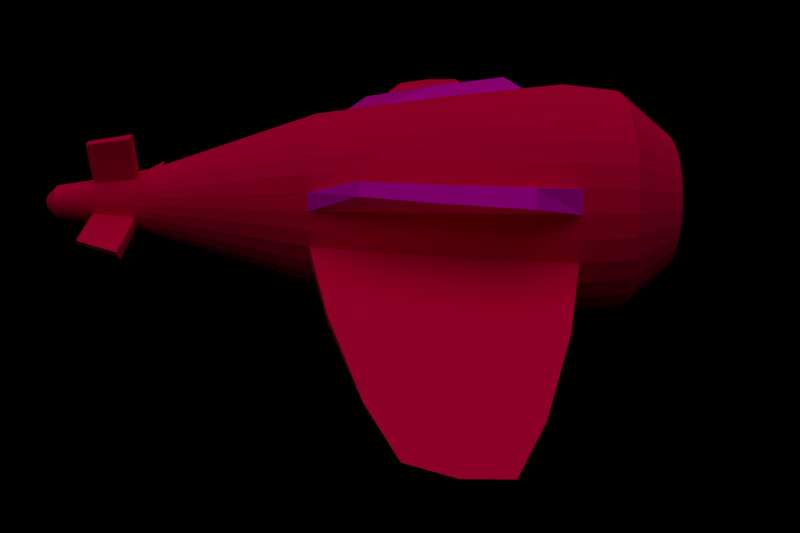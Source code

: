 # Source: omod_ca_r.blend  (saved by Blender 2.66.0; exported with 4.5.12 LTS)
import bpy
from mathutils import Matrix  # noqa: F401  (used for matrix-valued properties, if any)

bpy.ops.wm.read_factory_settings(use_empty=True)
scene = bpy.context.scene
scene.name = 'Scene'

# ---- collections
col_collection_1 = bpy.data.collections.new('Collection 1'); scene.collection.children.link(col_collection_1)

# ---- materials (node trees are filled in below, after node groups)
mat_material = bpy.data.materials.new('Material')
mat_material.alpha_threshold = 0.0
mat_material.use_transparent_shadow = False
mat_material.diffuse_color = (0.8, 0.0, 0.06139, 1.0)
mat_material.roughness = 0.5
mat_material.line_color = (0.0, 0.0, 0.0, 1.0)
mat_material_001 = bpy.data.materials.new('Material.001')
mat_material_001.alpha_threshold = 0.0
mat_material_001.use_transparent_shadow = False
mat_material_001.diffuse_color = (0.8, 0.0, 0.5668, 1.0)
mat_material_001.roughness = 0.5
mat_material_001.line_color = (0.0, 0.0, 0.0, 1.0)

# ---- material node trees

# ---- world
world_world = bpy.data.worlds.new('World'); scene.world = world_world
world_world.color = (0.0, 0.0, 0.0)
world_world.use_sun_shadow = False
world_world.sun_shadow_jitter_overblur = 0.0
world_world.cycles.sampling_method = 'MANUAL'
world_world.cycles.sample_map_resolution = 256

# ---- cameras
cam_camera_001 = bpy.data.cameras.new('Camera.001')
cam_camera_001.clip_end = 100.0
cam_camera_001.lens = 35.0
cam_camera_001.sensor_width = 32.0
cam_camera_001.sensor_height = 18.0
cam_camera_001.dof.focus_distance = 0.0
cam_camera_001.dof.aperture_fstop = 128.0

# ---- lights
light_hemi = bpy.data.lights.new('Hemi', 'SUN')
light_hemi.transmission_factor = 0.0
light_hemi.angle = 1.571
light_hemi.energy = 1.0
light_hemi.shadow_buffer_clip_start = 0.5
light_hemi.shadow_soft_size = 1.0
light_hemi.shadow_cascade_max_distance = 1000.0
light_hemi.cycles.use_multiple_importance_sampling = False

# ---- meshes
me_circle = bpy.data.meshes.new('Circle')
me_circle.from_pydata([(0.0, 1.0, 0.0), (-0.1951, 0.9808, 0.0), (-0.3827, 0.9239, 0.0), (-0.5556, 0.8315, 0.0), (-0.7071, 0.7071, 0.0), (-0.8315, 0.5556, 0.0), (-0.9239, 0.3827, 0.0), (-0.9808, 0.1951, 0.0), (-1.0, 7.55e-08, 0.0), (-0.9808, -0.1951, 0.0), (-0.9239, -0.3827, 0.0), (-0.8315, -0.5556, 0.0), (-0.7071, -0.7071, 0.0), (-0.5556, -0.8315, 0.0), (-0.3827, -0.9239, 0.0), (-0.1951, -0.9808, 0.0), (3.258e-07, -1.0, 0.0), (0.1951, -0.9808, 0.0), (0.3827, -0.9239, 0.0), (0.5556, -0.8315, 0.0), (0.7071, -0.7071, 0.0), (0.8315, -0.5556, 0.0), (0.9239, -0.3827, 0.0), (0.9808, -0.1951, 0.0), (1.0, 9.656e-07, 0.0), (0.9808, 0.1951, 0.0), (0.9239, 0.3827, 0.0), (0.8315, 0.5556, 0.0), (0.7071, 0.7071, 0.0), (0.5556, 0.8315, 0.0), (0.3827, 0.9239, 0.0), (0.1951, 0.9808, 0.0), (-5.982e-09, 0.9496, 0.4399), (-0.1853, 0.9314, 0.4399), (-0.3634, 0.8773, 0.4399), (-0.5276, 0.7896, 0.4399), (-0.6715, 0.6715, 0.4399), (-0.7896, 0.5276, 0.4399), (-0.8773, 0.3634, 0.4399), (-0.9314, 0.1853, 0.4399), (-0.9496, 5.428e-08, 0.4399), (-0.9314, -0.1853, 0.4399), (-0.8773, -0.3634, 0.4399), (-0.7896, -0.5276, 0.4399), (-0.6715, -0.6715, 0.4399), (-0.5276, -0.7896, 0.4399), (-0.3634, -0.8773, 0.4399), (-0.1853, -0.9314, 0.4399), (3.034e-07, -0.9496, 0.4399), (0.1853, -0.9314, 0.4399), (0.3634, -0.8773, 0.4399), (0.5276, -0.7896, 0.4399), (0.6715, -0.6715, 0.4399), (0.7896, -0.5276, 0.4399), (0.8773, -0.3634, 0.4399), (0.9314, -0.1853, 0.4399), (0.9496, 8.995e-07, 0.4399), (0.9314, 0.1853, 0.4399), (0.8773, 0.3634, 0.4399), (0.7896, 0.5276, 0.4399), (0.6715, 0.6715, 0.4399), (0.5276, 0.7896, 0.4399), (0.3634, 0.8773, 0.4399), (0.1853, 0.9314, 0.4399), (-7.024e-08, 0.5927, 0.8795), (-0.1156, 0.5813, 0.8795), (-0.2268, 0.5476, 0.8795), (-0.3293, 0.4928, 0.8795), (-0.4191, 0.4191, 0.8795), (-0.4928, 0.3293, 0.8795), (-0.5476, 0.2268, 0.8795), (-0.5813, 0.1156, 0.8795), (-0.5927, 9.297e-08, 0.8795), (-0.5813, -0.1156, 0.8795), (-0.5476, -0.2268, 0.8795), (-0.4928, -0.3293, 0.8795), (-0.4191, -0.4191, 0.8795), (-0.3293, -0.4928, 0.8795), (-0.2268, -0.5476, 0.8795), (-0.1156, -0.5813, 0.8795), (1.229e-07, -0.5927, 0.8795), (0.1156, -0.5813, 0.8795), (0.2268, -0.5476, 0.8795), (0.3293, -0.4928, 0.8795), (0.4191, -0.4191, 0.8795), (0.4928, -0.3293, 0.8795), (0.5476, -0.2268, 0.8795), (0.5813, -0.1156, 0.8795), (0.5927, 6.205e-07, 0.8795), (0.5813, 0.1156, 0.8795), (0.5476, 0.2268, 0.8795), (0.4928, 0.3293, 0.8795), (0.4191, 0.4191, 0.8795), (0.3293, 0.4928, 0.8795), (0.2268, 0.5476, 0.8795), (0.1156, 0.5813, 0.8795), (-1.295e-07, 0.1634, 0.9824), (-0.03188, 0.1603, 0.9824), (-0.06253, 0.151, 0.9824), (-0.09079, 0.1359, 0.9824), (-0.1155, 0.1155, 0.9824), (-0.1359, 0.09079, 0.9824), (-0.151, 0.06253, 0.9824), (-0.1603, 0.03188, 0.9824), (-0.1634, 1.698e-07, 0.9824), (-0.1603, -0.03188, 0.9824), (-0.151, -0.06253, 0.9824), (-0.1359, -0.09079, 0.9824), (-0.1155, -0.1155, 0.9824), (-0.09079, -0.1359, 0.9824), (-0.06253, -0.151, 0.9824), (-0.03188, -0.1603, 0.9824), (-7.624e-08, -0.1634, 0.9824), (0.03188, -0.1603, 0.9824), (0.06253, -0.151, 0.9824), (0.09079, -0.1359, 0.9824), (0.1155, -0.1155, 0.9824), (0.1359, -0.09079, 0.9824), (0.151, -0.06253, 0.9824), (0.1603, -0.03188, 0.9824), (0.1634, 3.152e-07, 0.9824), (0.1603, 0.03188, 0.9824), (0.151, 0.06253, 0.9824), (0.1359, 0.09079, 0.9824), (0.1155, 0.1155, 0.9824), (0.09079, 0.1359, 0.9824), (0.06253, 0.151, 0.9824), (0.03188, 0.1603, 0.9824), (-2.919e-08, 0.7542, -2.092), (-0.1471, 0.7397, -2.092), (-0.2886, 0.6968, -2.092), (-0.419, 0.6271, -2.092), (-0.5333, 0.5333, -2.092), (-0.6271, 0.419, -2.092), (-0.6968, 0.2886, -2.092), (-0.7397, 0.1471, -2.092), (-0.7542, 2.978e-07, -2.092), (-0.7397, -0.1471, -2.092), (-0.6968, -0.2886, -2.092), (-0.6271, -0.419, -2.092), (-0.5333, -0.5333, -2.092), (-0.419, -0.6271, -2.092), (-0.2886, -0.6968, -2.092), (-0.1471, -0.7397, -2.092), (2.166e-07, -0.7542, -2.092), (0.1471, -0.7397, -2.092), (0.2886, -0.6968, -2.092), (0.419, -0.6271, -2.092), (0.5333, -0.5333, -2.092), (0.6271, -0.419, -2.092), (0.6968, -0.2886, -2.092), (0.7397, -0.1471, -2.092), (0.7542, 9.691e-07, -2.092), (0.7397, 0.1471, -2.092), (0.6968, 0.2886, -2.092), (0.6271, 0.419, -2.092), (0.5333, 0.5333, -2.092), (0.419, 0.6271, -2.092), (0.2886, 0.6968, -2.092), (0.1471, 0.7397, -2.092), (-5.628e-08, 0.2575, -3.596), (-0.05023, 0.2525, -3.596), (-0.09852, 0.2379, -3.596), (-0.143, 0.2141, -3.596), (-0.1821, 0.1821, -3.596), (-0.2141, 0.143, -3.596), (-0.2379, 0.09853, -3.596), (-0.2525, 0.05023, -3.596), (-0.2575, 5.44e-07, -3.596), (-0.2525, -0.05023, -3.596), (-0.2379, -0.09852, -3.596), (-0.2141, -0.143, -3.596), (-0.1821, -0.182, -3.596), (-0.143, -0.2141, -3.596), (-0.09852, -0.2379, -3.596), (-0.05023, -0.2525, -3.596), (2.761e-08, -0.2575, -3.596), (0.05023, -0.2525, -3.596), (0.09852, -0.2379, -3.596), (0.143, -0.2141, -3.596), (0.1821, -0.182, -3.596), (0.2141, -0.143, -3.596), (0.2379, -0.09852, -3.596), (0.2525, -0.05023, -3.596), (0.2575, 7.732e-07, -3.596), (0.2525, 0.05023, -3.596), (0.2379, 0.09853, -3.596), (0.2141, 0.143, -3.596), (0.182, 0.1821, -3.596), (0.143, 0.2141, -3.596), (0.09852, 0.2379, -3.596), (0.05023, 0.2525, -3.596), (-6.125e-08, 0.148, -4.314), (-0.02888, 0.1452, -4.314), (-0.05665, 0.1368, -4.314), (-0.08225, 0.1231, -4.314), (-0.1047, 0.1047, -4.314), (-0.1231, 0.08225, -4.314), (-0.1368, 0.05665, -4.314), (-0.1452, 0.02888, -4.314), (-0.148, 6.29e-07, -4.314), (-0.1452, -0.02888, -4.314), (-0.1368, -0.05665, -4.314), (-0.1231, -0.08225, -4.314), (-0.1047, -0.1047, -4.314), (-0.08225, -0.1231, -4.314), (-0.05665, -0.1368, -4.314), (-0.02888, -0.1452, -4.314), (-1.301e-08, -0.148, -4.314), (0.02888, -0.1452, -4.314), (0.05665, -0.1368, -4.314), (0.08225, -0.1231, -4.314), (0.1047, -0.1047, -4.314), (0.1231, -0.08225, -4.314), (0.1368, -0.05665, -4.314), (0.1452, -0.02888, -4.314), (0.148, 7.608e-07, -4.314), (0.1452, 0.02888, -4.314), (0.1368, 0.05665, -4.314), (0.1231, 0.08225, -4.314), (0.1047, 0.1047, -4.314), (0.08225, 0.1231, -4.314), (0.05665, 0.1368, -4.314), (0.02888, 0.1452, -4.314), (-6.522e-08, 0.06647, -4.4), (-0.01297, 0.06519, -4.4), (-0.02544, 0.06141, -4.4), (-0.03693, 0.05527, -4.4), (-0.047, 0.047, -4.4), (-0.05527, 0.03693, -4.4), (-0.06141, 0.02544, -4.4), (-0.06519, 0.01297, -4.4), (-0.06647, 6.597e-07, -4.4), (-0.06519, -0.01297, -4.4), (-0.06141, -0.02544, -4.4), (-0.05527, -0.03693, -4.4), (-0.047, -0.047, -4.4), (-0.03693, -0.05527, -4.4), (-0.02544, -0.06141, -4.4), (-0.01297, -0.06519, -4.4), (-4.356e-08, -0.06647, -4.4), (0.01297, -0.06519, -4.4), (0.02544, -0.06141, -4.4), (0.03693, -0.05527, -4.4), (0.047, -0.047, -4.4), (0.05527, -0.03693, -4.4), (0.06141, -0.02544, -4.4), (0.06519, -0.01297, -4.4), (0.06647, 7.189e-07, -4.4), (0.06519, 0.01297, -4.4), (0.06141, 0.02544, -4.4), (0.05527, 0.03693, -4.4), (0.047, 0.047, -4.4), (0.03693, 0.05527, -4.4), (0.02544, 0.06141, -4.4), (0.01297, 0.06519, -4.4), (0.03909, -0.1965, -3.97), (0.07668, -0.1851, -3.97), (-0.1417, -0.1417, -3.97), (-0.1113, -0.1666, -3.97), (-0.1965, 0.03909, -3.97), (-0.2004, 5.884e-07, -3.97), (-0.07668, 0.1851, -3.97), (-0.1113, 0.1666, -3.97), (0.1417, 0.1417, -3.97), (0.1113, 0.1666, -3.97), (0.1965, -0.03909, -3.97), (0.2004, 7.667e-07, -3.97), (0.1113, -0.1666, -3.97), (-0.07668, -0.1851, -3.97), (-0.1965, -0.03909, -3.97), (-0.1417, 0.1417, -3.97), (0.07667, 0.1851, -3.97), (0.1965, 0.03909, -3.97), (0.1417, -0.1417, -3.97), (-0.03909, -0.1965, -3.97), (-0.1851, -0.07667, -3.97), (-0.1666, 0.1113, -3.97), (0.03909, 0.1965, -3.97), (0.1851, 0.07668, -3.97), (0.1666, -0.1113, -3.97), (6.413e-09, -0.2004, -3.97), (-0.1666, -0.1113, -3.97), (-0.1851, 0.07668, -3.97), (-5.887e-08, 0.2004, -3.97), (-0.03909, 0.1965, -3.97), (0.1666, 0.1113, -3.97), (0.1851, -0.07667, -3.97), (0.5998, -0.07667, -3.97), (-0.5998, -0.07667, -3.97), (-0.8182, -0.05023, -3.596), (-0.8342, 5.439e-07, -3.596), (-0.03909, 0.5562, -3.97), (-5.887e-08, 0.56, -3.97), (0.03909, 0.5562, -3.97), (0.05023, 0.6122, -3.596), (-0.05023, 0.6122, -3.596), (-5.628e-08, 0.6171, -3.596), (-0.6367, -0.03909, -3.97), (0.6492, -0.1836, -3.97), (0.6367, -0.03909, -3.97), (-0.6492, 5.886e-07, -3.97), (0.8342, 7.749e-07, -3.596), (0.8182, -0.05023, -3.596), (0.7707, -0.09852, -3.596), (-0.7707, -0.09852, -3.596), (-3.194, -0.05387, -0.7217), (-3.133, -0.1261, -0.7217), (3.133, -0.1261, -0.7217), (3.194, -0.05387, -0.7217), (-3.063, -0.05387, -1.37), (-3.004, -0.1084, -1.37), (3.004, -0.1084, -1.37), (3.063, -0.05387, -1.37), (2.688, -0.1321, -0.5004), (2.748, -0.04923, -0.5004), (2.57, -0.04923, -1.591), (2.514, -0.1117, -1.591), (-2.501, -0.1093, -1.604), (-2.669, -0.1277, -0.4877), (-2.548, -0.05262, -1.604), (-2.72, -0.05262, -0.4877), (1.879, -0.02207, -0.217), (1.659, -0.02207, -1.875), (1.621, -0.1312, -1.875), (1.838, -0.1668, -0.217), (-1.829, -0.1653, -0.2026), (-1.647, -0.02326, -1.889), (-1.614, -0.1304, -1.889), (-1.866, -0.02326, -0.2026), (-0.826, 0.3426, -1.046), (-0.8769, 0.1749, -1.046), (-0.1744, 0.8773, -1.046), (-0.3421, 0.8264, -1.046), (0.7433, 0.4971, -1.046), (0.6321, 0.6326, -1.046), (0.8259, -0.3417, -1.046), (0.8768, -0.174, -1.046), (0.1744, -0.8764, -1.046), (0.3421, -0.8255, -1.046), (-0.6322, -0.6317, -1.046), (-0.4967, -0.7429, -1.046), (-0.894, 0.0004502, -1.046), (-0.4967, 0.7438, -1.046), (0.4967, 0.7438, -1.046), (0.894, 0.000451, -1.046), (0.4967, -0.7429, -1.046), (-0.3421, -0.8255, -1.046), (-0.8769, -0.174, -1.046), (-0.6322, 0.6326, -1.046), (0.3421, 0.8264, -1.046), (0.8768, 0.1749, -1.046), (0.6321, -0.6317, -1.046), (-0.1744, -0.8764, -1.046), (-0.826, -0.3417, -1.046), (-0.7434, 0.4971, -1.046), (0.1744, 0.8773, -1.046), (0.8259, 0.3426, -1.046), (0.7433, -0.4962, -1.046), (-2.686e-05, -0.8936, -1.046), (-0.7434, -0.4962, -1.046), (-2.715e-05, 0.8945, -1.046), (3.128, -0.1191, -1.046), (-3.189, -0.05446, -1.046), (3.189, -0.05446, -1.046), (-3.128, -0.1191, -1.046), (2.711, -0.04972, -1.046), (2.651, -0.1238, -1.046), (-1.79, -0.02326, -1.046), (-1.755, -0.1503, -1.046), (-2.635, -0.1203, -1.046), (-2.685, -0.05318, -1.046), (1.803, -0.02205, -1.046), (1.763, -0.1515, -1.046), (-1.137, 0.7149, -0.4093), (-1.263, 0.6097, -0.4093), (1.263, 0.6097, -0.4093), (1.137, 0.7149, -0.4093), (-0.8575, 0.6318, -1.682), (-0.9528, 0.5525, -1.682), (0.9528, 0.5525, -1.682), (0.8575, 0.6318, -1.682), (-1.129, 0.5853, -1.046), (1.016, 0.6794, -1.046), (-1.016, 0.6794, -1.046), (1.129, 0.5853, -1.046)], [], [(63, 62, 30, 31), (58, 57, 25, 26), (53, 52, 20, 21), (48, 47, 15, 16), (43, 42, 10, 11), (38, 37, 5, 6), (33, 32, 0, 1), (63, 31, 0, 32), (59, 58, 26, 27), (54, 53, 21, 22), (49, 48, 16, 17), (44, 43, 11, 12), (39, 38, 6, 7), (34, 33, 1, 2), (60, 59, 27, 28), (55, 54, 22, 23), (50, 49, 17, 18), (45, 44, 12, 13), (40, 39, 7, 8), (35, 34, 2, 3), (61, 60, 28, 29), (56, 55, 23, 24), (51, 50, 18, 19), (46, 45, 13, 14), (41, 40, 8, 9), (36, 35, 3, 4), (62, 61, 29, 30), (57, 56, 24, 25), (52, 51, 19, 20), (47, 46, 14, 15), (42, 41, 9, 10), (37, 36, 4, 5), (94, 93, 61, 62), (89, 88, 56, 57), (84, 83, 51, 52), (79, 78, 46, 47), (74, 73, 41, 42), (69, 68, 36, 37), (95, 94, 62, 63), (90, 89, 57, 58), (85, 84, 52, 53), (80, 79, 47, 48), (75, 74, 42, 43), (70, 69, 37, 38), (65, 64, 32, 33), (95, 63, 32, 64), (91, 90, 58, 59), (86, 85, 53, 54), (81, 80, 48, 49), (76, 75, 43, 44), (71, 70, 38, 39), (66, 65, 33, 34), (92, 91, 59, 60), (87, 86, 54, 55), (82, 81, 49, 50), (77, 76, 44, 45), (72, 71, 39, 40), (67, 66, 34, 35), (93, 92, 60, 61), (88, 87, 55, 56), (83, 82, 50, 51), (78, 77, 45, 46), (73, 72, 40, 41), (68, 67, 35, 36), (115, 114, 82, 83), (110, 109, 77, 78), (105, 104, 72, 73), (100, 99, 67, 68), (126, 125, 93, 94), (121, 120, 88, 89), (116, 115, 83, 84), (111, 110, 78, 79), (106, 105, 73, 74), (101, 100, 68, 69), (127, 126, 94, 95), (122, 121, 89, 90), (117, 116, 84, 85), (112, 111, 79, 80), (107, 106, 74, 75), (102, 101, 69, 70), (97, 96, 64, 65), (127, 95, 64, 96), (123, 122, 90, 91), (118, 117, 85, 86), (113, 112, 80, 81), (108, 107, 75, 76), (103, 102, 70, 71), (98, 97, 65, 66), (124, 123, 91, 92), (119, 118, 86, 87), (114, 113, 81, 82), (109, 108, 76, 77), (104, 103, 71, 72), (99, 98, 66, 67), (125, 124, 92, 93), (120, 119, 87, 88), (97, 98, 99, 100, 101, 102, 103, 104, 105, 106, 107, 108, 109, 110, 111, 112, 113, 114, 115, 116, 117, 118, 119, 120, 121, 122, 123, 124, 125, 126, 127, 96), (331, 330, 134, 135), (333, 332, 129, 130), (335, 334, 155, 156), (337, 336, 150, 151), (339, 338, 145, 146), (341, 340, 140, 141), (342, 331, 135, 136), (343, 333, 130, 131), (344, 335, 156, 157), (315, 314, 308, 309), (346, 339, 146, 147), (347, 341, 141, 142), (368, 329, 8, 342), (349, 343, 131, 132), (350, 344, 157, 158), (351, 345, 152, 153), (352, 346, 147, 148), (353, 347, 142, 143), (354, 348, 137, 138), (355, 349, 132, 133), (356, 350, 158, 159), (357, 351, 153, 154), (358, 352, 148, 149), (359, 353, 143, 144), (360, 354, 138, 139), (385, 376, 26, 357), (332, 361, 128, 129), (356, 159, 128, 361), (355, 133, 378, 384), (336, 358, 149, 150), (338, 359, 144, 145), (340, 360, 139, 140), (143, 142, 174, 175), (138, 137, 169, 170), (133, 132, 164, 165), (159, 158, 190, 191), (154, 153, 185, 186), (149, 148, 180, 181), (144, 143, 175, 176), (139, 138, 170, 171), (134, 133, 165, 166), (129, 128, 160, 161), (159, 191, 160, 128), (155, 154, 186, 187), (150, 149, 181, 182), (145, 144, 176, 177), (140, 139, 171, 172), (135, 134, 166, 167), (130, 129, 161, 162), (156, 155, 187, 188), (151, 150, 182, 183), (146, 145, 177, 178), (141, 140, 172, 173), (136, 135, 167, 168), (131, 130, 162, 163), (157, 156, 188, 189), (152, 151, 183, 184), (147, 146, 178, 179), (142, 141, 173, 174), (137, 136, 168, 169), (132, 131, 163, 164), (158, 157, 189, 190), (153, 152, 184, 185), (148, 147, 179, 180), (257, 256, 209, 210), (259, 258, 204, 205), (261, 260, 199, 200), (263, 262, 194, 195), (265, 264, 220, 221), (267, 266, 215, 216), (268, 257, 210, 211), (269, 259, 205, 206), (270, 261, 200, 201), (271, 263, 195, 196), (272, 265, 221, 222), (273, 267, 216, 217), (274, 268, 211, 212), (275, 269, 206, 207), (276, 270, 201, 202), (277, 271, 196, 197), (278, 272, 222, 223), (279, 273, 217, 218), (280, 274, 212, 213), (281, 275, 207, 208), (282, 276, 202, 203), (283, 277, 197, 198), (285, 284, 192, 193), (278, 223, 192, 284), (286, 279, 218, 219), (287, 280, 213, 214), (256, 281, 208, 209), (258, 282, 203, 204), (260, 283, 198, 199), (262, 285, 193, 194), (264, 286, 219, 220), (266, 287, 214, 215), (213, 212, 244, 245), (208, 207, 239, 240), (203, 202, 234, 235), (198, 197, 229, 230), (193, 192, 224, 225), (223, 255, 224, 192), (219, 218, 250, 251), (214, 213, 245, 246), (209, 208, 240, 241), (204, 203, 235, 236), (199, 198, 230, 231), (194, 193, 225, 226), (220, 219, 251, 252), (215, 214, 246, 247), (210, 209, 241, 242), (205, 204, 236, 237), (200, 199, 231, 232), (195, 194, 226, 227), (221, 220, 252, 253), (216, 215, 247, 248), (211, 210, 242, 243), (206, 205, 237, 238), (201, 200, 232, 233), (196, 195, 227, 228), (222, 221, 253, 254), (217, 216, 248, 249), (212, 211, 243, 244), (207, 206, 238, 239), (202, 201, 233, 234), (197, 196, 228, 229), (223, 222, 254, 255), (218, 217, 249, 250), (226, 225, 224, 255, 254, 253, 252, 251, 250, 249, 248, 247, 246, 245, 244, 243, 242, 241, 240, 239, 238, 237, 236, 235, 234, 233, 232, 231, 230, 229, 228, 227), (178, 177, 256, 257), (173, 172, 258, 259), (168, 167, 260, 261), (163, 162, 262, 263), (189, 188, 264, 265), (270, 276, 289, 298), (179, 178, 257, 268), (174, 173, 259, 269), (183, 182, 304, 303), (164, 163, 263, 271), (190, 189, 265, 272), (185, 184, 267, 273), (180, 179, 268, 274), (175, 174, 269, 275), (170, 169, 290, 305), (165, 164, 271, 277), (191, 190, 272, 278), (186, 185, 273, 279), (181, 180, 274, 280), (176, 175, 275, 281), (171, 170, 276, 282), (166, 165, 277, 283), (161, 160, 297, 296), (191, 295, 297, 160), (187, 186, 279, 286), (182, 181, 280, 287), (177, 176, 281, 256), (172, 171, 282, 258), (167, 166, 283, 260), (162, 161, 285, 262), (188, 187, 286, 264), (301, 291, 168, 261), (305, 290, 298, 289), (303, 304, 288, 300), (284, 293, 294, 278), (169, 168, 291, 290), (284, 285, 292, 293), (266, 267, 299, 300), (261, 270, 298, 301), (295, 294, 293, 297), (296, 297, 293, 292), (288, 304, 182, 287), (290, 291, 301, 298), (267, 184, 302, 299), (302, 303, 300, 299), (287, 266, 300, 288), (278, 294, 295, 191), (285, 161, 296, 292), (184, 183, 303, 302), (276, 170, 305, 289), (364, 362, 312, 313), (365, 363, 310, 311), (366, 315, 309, 364), (323, 324, 151, 152), (370, 319, 307, 365), (319, 321, 306, 307), (373, 325, 23, 337), (328, 327, 136, 137), (322, 325, 314, 315), (372, 322, 315, 366), (313, 312, 317, 316), (362, 308, 314, 367), (9, 8, 329, 326), (326, 329, 321, 319), (369, 326, 319, 370), (24, 23, 325, 322), (363, 306, 321, 371), (345, 24, 322, 372), (311, 310, 320, 318), (318, 320, 327, 328), (316, 317, 324, 323), (367, 314, 325, 373), (348, 9, 326, 369), (371, 321, 329, 368), (7, 6, 330, 331), (2, 1, 332, 333), (28, 27, 334, 335), (23, 22, 336, 337), (18, 17, 338, 339), (13, 12, 340, 341), (8, 7, 331, 342), (3, 2, 333, 343), (29, 28, 335, 344), (19, 18, 339, 346), (14, 13, 341, 347), (327, 368, 342, 136), (4, 3, 343, 349), (30, 29, 344, 350), (25, 24, 345, 351), (20, 19, 346, 352), (15, 14, 347, 353), (10, 9, 348, 354), (5, 4, 349, 355), (31, 30, 350, 356), (26, 25, 351, 357), (21, 20, 352, 358), (16, 15, 353, 359), (11, 10, 354, 360), (330, 6, 375, 382), (1, 0, 361, 332), (31, 356, 361, 0), (6, 5, 374, 375), (22, 21, 358, 336), (17, 16, 359, 338), (12, 11, 360, 340), (309, 308, 362, 364), (307, 306, 363, 365), (316, 366, 364, 313), (318, 370, 365, 311), (324, 373, 337, 151), (323, 372, 366, 316), (312, 362, 367, 317), (328, 369, 370, 318), (310, 363, 371, 320), (152, 345, 372, 323), (317, 367, 373, 324), (137, 348, 369, 328), (320, 371, 368, 327), (382, 384, 378, 379), (383, 385, 380, 381), (375, 374, 384, 382), (377, 376, 385, 383), (379, 378, 133, 134), (383, 381, 155, 334), (357, 154, 380, 385), (27, 26, 376, 377), (334, 27, 377, 383), (382, 379, 134, 330), (381, 380, 154, 155), (384, 374, 5, 355)])
me_circle.polygons.foreach_set('material_index', [0, 0, 0, 0, 0, 0, 0, 0, 0, 0, 0, 0, 0, 0, 0, 0, 0, 0, 0, 0, 0, 0, 0, 0, 0, 0, 0, 0, 0, 0, 0, 0, 0, 0, 0, 0, 0, 0, 0, 0, 0, 0, 0, 0, 0, 0, 0, 0, 0, 0, 0, 0, 0, 0, 0, 0, 0, 0, 0, 0, 0, 0, 0, 0, 0, 0, 0, 0, 0, 0, 0, 0, 0, 0, 0, 0, 0, 0, 0, 0, 0, 0, 0, 0, 0, 0, 0, 0, 0, 0, 0, 0, 0, 0, 0, 0, 0, 0, 0, 0, 0, 0, 0, 0, 0, 0, 0, 0, 0, 0, 0, 0, 0, 0, 0, 0, 0, 0, 0, 0, 0, 0, 1, 0, 0, 1, 0, 0, 0, 0, 0, 0, 0, 0, 0, 0, 0, 0, 0, 0, 0, 0, 0, 0, 0, 0, 0, 0, 0, 0, 0, 0, 0, 0, 0, 0, 0, 0, 0, 0, 0, 0, 0, 0, 0, 0, 0, 0, 0, 0, 0, 0, 0, 0, 0, 0, 0, 0, 0, 0, 0, 0, 0, 0, 0, 0, 0, 0, 0, 0, 0, 0, 0, 0, 0, 0, 0, 0, 0, 0, 0, 0, 0, 0, 0, 0, 0, 0, 0, 0, 0, 0, 0, 0, 0, 0, 0, 0, 0, 0, 0, 0, 0, 0, 0, 0, 0, 0, 0, 0, 0, 0, 0, 0, 0, 0, 0, 0, 0, 0, 0, 0, 0, 0, 0, 0, 0, 0, 0, 0, 0, 0, 0, 0, 0, 0, 0, 0, 0, 0, 0, 0, 0, 0, 0, 0, 0, 0, 0, 0, 0, 0, 0, 0, 0, 0, 0, 0, 0, 0, 0, 0, 0, 0, 0, 0, 0, 0, 0, 0, 0, 0, 0, 0, 0, 0, 0, 0, 0, 0, 0, 0, 0, 0, 0, 0, 0, 0, 0, 0, 0, 0, 0, 0, 0, 0, 0, 0, 0, 0, 0, 0, 0, 0, 1, 0, 0, 1, 0, 0, 0, 0, 0, 0, 0, 0, 0, 0, 0, 0, 0, 0, 0, 0, 1, 1, 1, 1, 1, 1, 1, 1, 1, 1, 1, 1])
me_circle.materials.append(mat_material)
me_circle.materials.append(mat_material_001)
me_circle.use_remesh_preserve_volume = False
me_circle.use_remesh_preserve_attributes = False
me_circle.use_mirror_vertex_groups = False
me_circle.update()

# ---- objects
ob_hemi = bpy.data.objects.new('Hemi', light_hemi)
ob_camera = bpy.data.objects.new('Camera', cam_camera_001)
ob_circle = bpy.data.objects.new('Circle', me_circle)

# ---- transforms, parenting, visibility, modifiers, constraints
ob_hemi.location = (0.0, 0.0, 11.71)
ob_hemi.lineart.crease_threshold = 0.0
ob_camera.location = (-6.7, 1.377, 3.546)
ob_camera.rotation_euler = (1.011, -4.066e-09, 4.712)
ob_camera.lineart.crease_threshold = 0.0
ob_circle.location = (0.0, 0.0, 0.0)
ob_circle.rotation_euler = (1.571, -0.0, 0.0)
ob_circle.lineart.crease_threshold = 0.0

# ---- collection membership
col_collection_1.objects.link(ob_hemi)
col_collection_1.objects.link(ob_camera)
col_collection_1.objects.link(ob_circle)

# ---- scene / render settings (as saved in the file)
scene.camera = ob_camera
scene.frame_start = 1; scene.frame_end = 250; scene.frame_set(0)
scene.render.engine = 'BLENDER_EEVEE_NEXT'
scene.render.image_settings.color_mode = 'RGB'
scene.render.image_settings.compression = 90
scene.render.resolution_x = 600
scene.render.resolution_y = 400
scene.render.resolution_percentage = 35
scene.render.dither_intensity = 0.0
scene.render.film_transparent = True
scene.render.bake_margin = 2
scene.render.bake_bias = 0.0
scene.cycles.use_denoising = False
scene.cycles.samples = 10
scene.cycles.sampling_pattern = 'TABULATED_SOBOL'
scene.cycles.light_sampling_threshold = 0.0
scene.cycles.use_adaptive_sampling = False
scene.cycles.use_light_tree = False
scene.cycles.blur_glossy = 0.0
scene.cycles.volume_bounces = 1
scene.cycles.pixel_filter_type = 'GAUSSIAN'
scene.cycles.sample_clamp_indirect = 0.0
scene.view_settings.view_transform = 'Standard'
bpy.context.view_layer.update()
